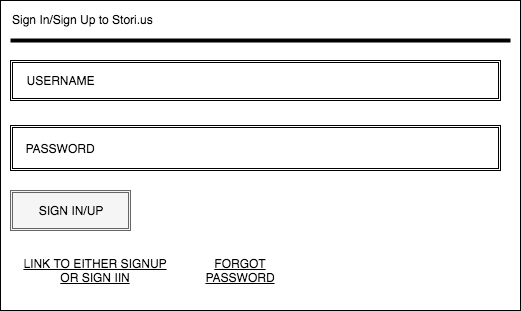

The diagram above was exported from draw.io. Its source (the exported page's mxGraphModel, read from the mxfile embedded in the PNG):
<mxGraphModel dx="625" dy="442" grid="1" gridSize="10" guides="1" tooltips="1" connect="1" arrows="1" fold="1" page="1" pageScale="1" pageWidth="826" pageHeight="1169" background="#ffffff" math="0" shadow="0">
  <root>
    <mxCell id="0" />
    <mxCell id="1" parent="0" />
    <mxCell id="2" value="" style="whiteSpace=wrap;html=1;" vertex="1" parent="1">
      <mxGeometry x="80" y="70" width="520" height="310" as="geometry" />
    </mxCell>
    <mxCell id="3" value="Sign In/Sign Up to Stori.us&lt;div&gt;&lt;br&gt;&lt;/div&gt;" style="text;html=1;resizable=0;autosize=1;align=left;verticalAlign=top;spacingTop=-4;points=[];" vertex="1" parent="1">
      <mxGeometry x="90" y="80" width="160" height="30" as="geometry" />
    </mxCell>
    <mxCell id="4" value="" style="line;strokeWidth=4;html=1;perimeter=backbonePerimeter;points=[];outlineConnect=0;" vertex="1" parent="1">
      <mxGeometry x="90" y="105" width="500" height="10" as="geometry" />
    </mxCell>
    <mxCell id="5" value="&lt;div style=&quot;text-align: left&quot;&gt;&lt;br&gt;&lt;/div&gt;" style="shape=ext;double=1;whiteSpace=wrap;html=1;" vertex="1" parent="1">
      <mxGeometry x="90" y="130" width="490" height="40" as="geometry" />
    </mxCell>
    <mxCell id="6" value="USERNAME" style="text;html=1;strokeColor=none;fillColor=none;align=center;verticalAlign=middle;whiteSpace=wrap;" vertex="1" parent="1">
      <mxGeometry x="120" y="140" width="40" height="20" as="geometry" />
    </mxCell>
    <mxCell id="7" value="" style="shape=ext;double=1;whiteSpace=wrap;html=1;" vertex="1" parent="1">
      <mxGeometry x="90" y="195" width="490" height="45" as="geometry" />
    </mxCell>
    <mxCell id="8" value="PASSWORD" style="text;html=1;strokeColor=none;fillColor=none;align=center;verticalAlign=middle;whiteSpace=wrap;" vertex="1" parent="1">
      <mxGeometry x="120" y="208" width="40" height="20" as="geometry" />
    </mxCell>
    <mxCell id="11" value="SIGN IN/UP" style="shape=ext;double=1;whiteSpace=wrap;html=1;fillColor=#f5f5f5;strokeColor=#666666;" vertex="1" parent="1">
      <mxGeometry x="90" y="260" width="120" height="40" as="geometry" />
    </mxCell>
    <mxCell id="12" value="LINK TO EITHER SIGNUP OR SIGN IIN" style="text;html=1;strokeColor=none;fillColor=none;align=center;verticalAlign=middle;whiteSpace=wrap;fontStyle=4" vertex="1" parent="1">
      <mxGeometry x="100" y="330" width="150" height="20" as="geometry" />
    </mxCell>
    <mxCell id="13" value="&lt;u&gt;FORGOT PASSWORD&lt;/u&gt;" style="text;html=1;strokeColor=none;fillColor=none;align=center;verticalAlign=middle;whiteSpace=wrap;" vertex="1" parent="1">
      <mxGeometry x="300" y="330" width="40" height="20" as="geometry" />
    </mxCell>
  </root>
</mxGraphModel>